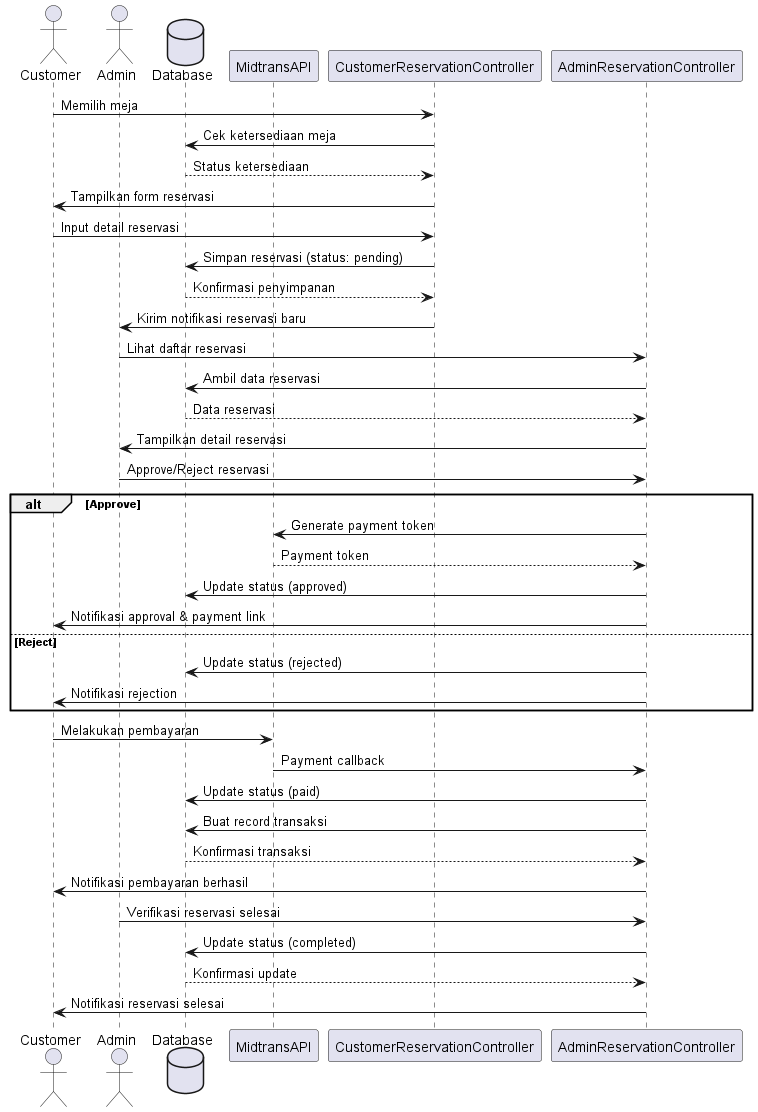

The diagram above was rendered by PlantUML. Its source (embedded in the PNG):
@startuml Reservation Flow

' Actors
actor Customer
actor Admin
database Database
participant MidtransAPI

' Customer Flow
Customer -> CustomerReservationController: Memilih meja
CustomerReservationController -> Database: Cek ketersediaan meja
Database --> CustomerReservationController: Status ketersediaan
CustomerReservationController -> Customer: Tampilkan form reservasi

Customer -> CustomerReservationController: Input detail reservasi
CustomerReservationController -> Database: Simpan reservasi (status: pending)
Database --> CustomerReservationController: Konfirmasi penyimpanan
CustomerReservationController -> Admin: Kirim notifikasi reservasi baru

' Admin Flow
Admin -> AdminReservationController: Lihat daftar reservasi
AdminReservationController -> Database: Ambil data reservasi
Database --> AdminReservationController: Data reservasi
AdminReservationController -> Admin: Tampilkan detail reservasi

Admin -> AdminReservationController: Approve/Reject reservasi
alt Approve
    AdminReservationController -> MidtransAPI: Generate payment token
    MidtransAPI --> AdminReservationController: Payment token
    AdminReservationController -> Database: Update status (approved)
    AdminReservationController -> Customer: Notifikasi approval & payment link
else Reject
    AdminReservationController -> Database: Update status (rejected)
    AdminReservationController -> Customer: Notifikasi rejection
end

' Payment Flow
Customer -> MidtransAPI: Melakukan pembayaran
MidtransAPI -> AdminReservationController: Payment callback
AdminReservationController -> Database: Update status (paid)
AdminReservationController -> Database: Buat record transaksi
Database --> AdminReservationController: Konfirmasi transaksi
AdminReservationController -> Customer: Notifikasi pembayaran berhasil

' Completion Flow
Admin -> AdminReservationController: Verifikasi reservasi selesai
AdminReservationController -> Database: Update status (completed)
Database --> AdminReservationController: Konfirmasi update
AdminReservationController -> Customer: Notifikasi reservasi selesai

@enduml